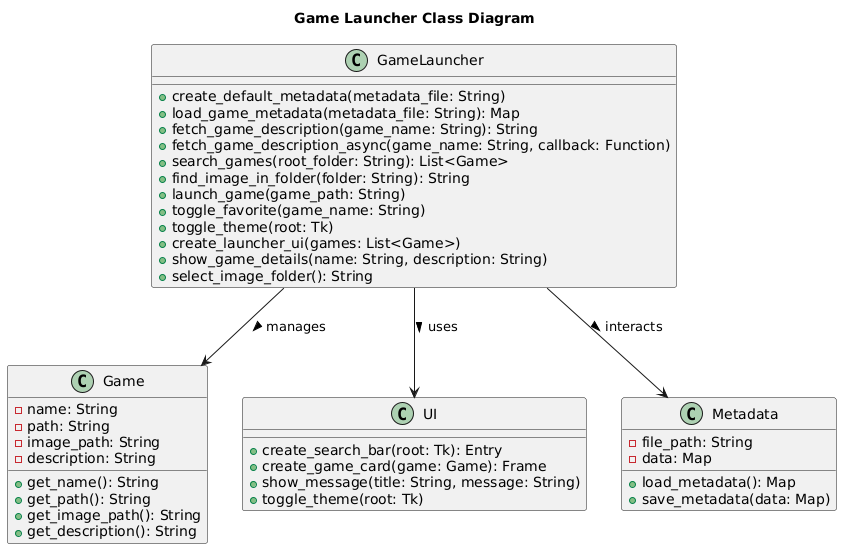

The diagram above was rendered by PlantUML. Its source (embedded in the PNG):
@startuml
title Game Launcher Class Diagram

class GameLauncher {
    +create_default_metadata(metadata_file: String)
    +load_game_metadata(metadata_file: String): Map
    +fetch_game_description(game_name: String): String
    +fetch_game_description_async(game_name: String, callback: Function)
    +search_games(root_folder: String): List<Game>
    +find_image_in_folder(folder: String): String
    +launch_game(game_path: String)
    +toggle_favorite(game_name: String)
    +toggle_theme(root: Tk)
    +create_launcher_ui(games: List<Game>)
    +show_game_details(name: String, description: String)
    +select_image_folder(): String
}

class Game {
    -name: String
    -path: String
    -image_path: String
    -description: String

    +get_name(): String
    +get_path(): String
    +get_image_path(): String
    +get_description(): String
}

class UI {
    +create_search_bar(root: Tk): Entry
    +create_game_card(game: Game): Frame
    +show_message(title: String, message: String)
    +toggle_theme(root: Tk)
}

class Metadata {
    -file_path: String
    -data: Map

    +load_metadata(): Map
    +save_metadata(data: Map)
}

GameLauncher --> Game : manages >
GameLauncher --> UI : uses >
GameLauncher --> Metadata : interacts >
@enduml